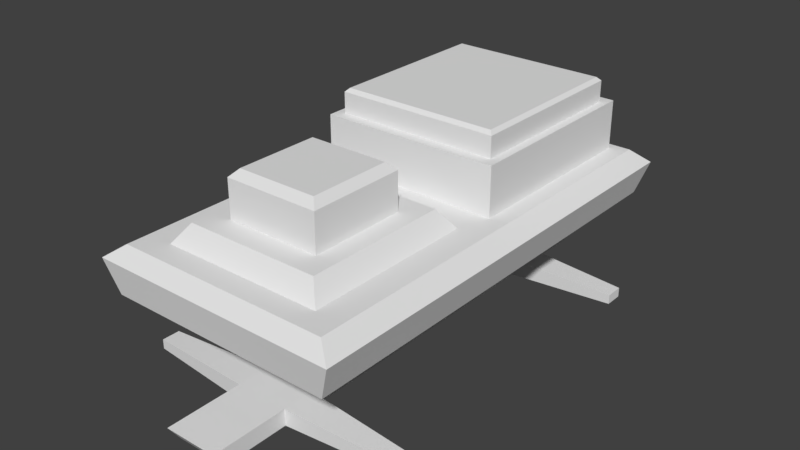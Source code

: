 # Source: robot.blend  (saved by Blender 2.78.0; exported with 4.5.12 LTS)
import bpy
from mathutils import Matrix  # noqa: F401  (used for matrix-valued properties, if any)

bpy.ops.wm.read_factory_settings(use_empty=True)
scene = bpy.context.scene
scene.name = 'Scene'

# ---- collections
col_collection_1 = bpy.data.collections.new('Collection 1'); scene.collection.children.link(col_collection_1)

# ---- materials (node trees are filled in below, after node groups)
mat_material_001 = bpy.data.materials.new('Material.001')
mat_material_001.alpha_threshold = 0.0
mat_material_001.use_transparent_shadow = False
mat_material_001.roughness = 0.5

# ---- material node trees

# ---- world
world_world = bpy.data.worlds.new('World'); scene.world = world_world
world_world.color = (0.05088, 0.05088, 0.05088)
world_world.use_sun_shadow = False
world_world.sun_shadow_jitter_overblur = 0.0
world_world.cycles.sampling_method = 'MANUAL'

# ---- meshes
me_cube_001 = bpy.data.meshes.new('Cube.001')
me_cube_001.from_pydata([(0.0, 1.52, 1.291e-07), (1.0, 1.52, 1.291e-07), (1.16, 1.402, 9.792e-08), (1.16, 1.402, 2.123), (1.0, 1.52, 2.0), (1.16, 1.402, -2.123), (1.0, 1.52, -2.0), (0.0, 1.402, -2.123), (0.0, 1.52, -2.0), (0.0, 1.402, 2.123), (0.0, 1.52, 2.0), (0.0, 1.52, 1.79), (0.7514, 1.52, 1.79), (0.0, 1.694, 0.3302), (0.6256, 1.694, 0.3302), (0.7514, 1.52, 0.2105), (0.0, 1.52, 0.2105), (0.0, 1.694, 1.67), (0.6256, 1.694, 1.67), (1.053, 1.091, 7.92e-08), (1.053, 1.091, -2.067), (0.0, 1.091, 2.067), (1.053, 1.091, 2.067), (0.0, 1.091, -2.067), (0.2483, 0.3976, -1.397e-08), (0.2483, 1.091, 3.341e-08), (0.2483, 1.091, -0.872), (0.0, 1.091, 0.872), (0.2483, 1.091, 0.872), (0.0, 1.091, -0.872), (0.2483, 0.2433, -2.452e-08), (0.2483, 0.3976, -0.872), (0.0, 0.3976, 0.872), (0.2483, 0.3976, 0.872), (0.0, 0.3976, -0.872), (0.0, 0.3976, 2.372), (0.2483, 0.2433, -0.872), (0.0, 0.2433, 0.872), (0.2483, 0.2433, 0.872), (0.0, 0.2433, -0.872), (0.0, 0.2433, -2.452e-08), (0.2483, 0.3976, 2.372), (0.2483, 0.2433, -2.265), (0.2483, 0.3976, -2.372), (0.0, 0.3976, -2.372), (0.2483, 0.2433, 2.265), (0.0, 0.2433, 2.265), (0.0, 0.2433, -2.265), (0.2483, 0.3976, 1.656), (0.2483, 0.2433, 1.656), (0.0, 0.3976, 1.656), (0.0, 0.2433, 1.656), (0.0, 0.3976, -1.656), (0.2483, 0.2433, -1.656), (0.2483, 0.3976, -1.656), (0.0, 0.2433, -1.656), (0.0, 0.3976, -1.36), (0.2483, 0.3976, -1.36), (0.2483, 0.2433, -1.36), (0.0, 0.2433, -1.36), (0.2483, 0.2433, 1.36), (0.0, 0.2433, 1.36), (0.2483, 0.3976, 1.36), (0.0, 0.3976, 1.36), (1.248, 0.3647, 1.423), (1.248, 0.3647, 1.593), (1.248, 0.2762, 1.593), (1.248, 0.2762, -1.423), (1.248, 0.2762, -1.593), (1.248, 0.3647, -1.593), (1.248, 0.3647, -1.423), (1.248, 0.2762, 1.423), (0.4396, 1.694, 1.45), (0.0, 1.694, 1.45), (0.0, 1.694, 0.5496), (0.4396, 1.694, 0.5496), (0.4396, 2.042, 1.45), (0.3712, 2.111, 1.382), (0.0, 2.042, 1.45), (0.0, 2.111, 1.382), (0.0, 2.111, 0.6179), (0.0, 2.042, 0.5496), (0.3712, 2.111, 0.6179), (0.4396, 2.042, 0.5496), (0.0, 1.52, -0.08386), (0.8408, 1.52, -0.08386), (0.8408, 1.52, -1.916), (0.0, 1.52, -1.916), (0.0, 1.972, -0.08386), (0.8408, 1.972, -0.08386), (0.8408, 1.972, -1.916), (0.0, 1.972, -1.916), (0.0, 1.972, -0.1833), (0.7616, 1.972, -0.1833), (0.7616, 1.972, -1.817), (0.0, 1.972, -1.817), (0.0, 2.166, -0.1833), (0.0, 2.199, -0.2163), (0.7616, 2.166, -0.1833), (0.7286, 2.199, -0.2163), (0.7286, 2.199, -1.784), (0.7616, 2.166, -1.817), (0.0, 2.199, -1.784), (0.0, 2.166, -1.817)], [], [(15, 16, 13, 14), (7, 8, 6, 5), (2, 1, 4, 3), (5, 6, 1, 2), (3, 9, 21, 22), (7, 5, 20, 23), (1, 0, 16, 15), (12, 15, 14, 18), (3, 4, 10, 9), (18, 14, 75, 72), (4, 1, 15, 12), (10, 4, 12, 11), (0, 1, 85, 84), (11, 12, 18, 17), (22, 21, 27, 28), (23, 20, 26, 29), (2, 3, 22, 19), (5, 2, 19, 20), (26, 25, 24, 31), (25, 28, 33, 24), (19, 22, 28, 25), (20, 19, 25, 26), (31, 24, 30, 36), (24, 33, 38, 30), (29, 26, 31, 34), (28, 27, 32, 33), (40, 30, 38, 37), (39, 36, 30, 40), (54, 53, 42, 43), (49, 48, 41, 45), (44, 43, 42, 47), (41, 35, 46, 45), (52, 54, 43, 44), (53, 55, 47, 42), (48, 50, 35, 41), (51, 49, 45, 46), (61, 60, 49, 51), (62, 63, 50, 48), (60, 62, 64, 71), (58, 59, 55, 53), (56, 57, 54, 52), (57, 58, 67, 70), (31, 36, 58, 57), (34, 31, 57, 56), (36, 39, 59, 58), (38, 33, 62, 60), (33, 32, 63, 62), (37, 38, 60, 61), (71, 64, 65, 66), (70, 67, 68, 69), (49, 60, 71, 66), (58, 53, 68, 67), (48, 49, 66, 65), (54, 57, 70, 69), (53, 54, 69, 68), (62, 48, 65, 64), (75, 74, 81, 83), (14, 13, 74, 75), (17, 18, 72, 73), (72, 75, 83, 76), (82, 80, 79, 77), (77, 79, 78, 76), (80, 82, 83, 81), (82, 77, 76, 83), (73, 72, 76, 78), (86, 87, 91, 90), (6, 8, 87, 86), (1, 6, 86, 85), (89, 90, 94, 93), (84, 85, 89, 88), (85, 86, 90, 89), (94, 95, 103, 101), (90, 91, 95, 94), (88, 89, 93, 92), (92, 93, 98, 96), (93, 94, 101, 98), (96, 98, 99, 97), (100, 99, 98, 101), (102, 100, 101, 103), (99, 100, 102, 97)])
_uv = me_cube_001.uv_layers.new(name='UVMap')
_uv.uv.foreach_set('vector', [0.3536, 0.8097, 0.3386, 0.7549, 0.355, 0.751, 0.3646, 0.7939, 0.8602, 0.6978, 0.8767, 0.6994, 0.87, 0.7305, 0.8634, 0.7304, 0.863, 0.7801, 0.8738, 0.78, 0.8703, 0.8302, 0.8638, 0.8301, 0.8634, 0.7304, 0.87, 0.7305, 0.8738, 0.78, 0.863, 0.7801, 0.8638, 0.8301, 0.8604, 0.8598, 0.8521, 0.858, 0.8591, 0.8298, 0.8602, 0.6978, 0.8634, 0.7304, 0.8586, 0.7307, 0.851, 0.6997, 0.8738, 0.78, 0.9023, 0.78, 0.9023, 0.7861, 0.8805, 0.7861, 0.4673, 0.8099, 0.3536, 0.8097, 0.3646, 0.7939, 0.4565, 0.795, 0.8638, 0.8301, 0.8703, 0.8302, 0.8753, 0.8583, 0.8604, 0.8598, 0.4565, 0.795, 0.3646, 0.7939, 0.3781, 0.7805, 0.4429, 0.7805, 0.8703, 0.8302, 0.8738, 0.78, 0.8805, 0.7861, 0.8775, 0.8312, 0.8753, 0.8583, 0.8703, 0.8302, 0.8775, 0.8312, 0.8825, 0.8569, 0.9023, 0.78, 0.8738, 0.78, 0.8782, 0.7776, 0.9023, 0.7776, 0.4835, 0.756, 0.4673, 0.8099, 0.4565, 0.795, 0.4671, 0.7515, 0.8591, 0.8298, 0.8521, 0.858, 0.8217, 0.8193, 0.8298, 0.813, 0.851, 0.6997, 0.8586, 0.7307, 0.829, 0.7479, 0.8204, 0.7416, 0.863, 0.7801, 0.8638, 0.8301, 0.8591, 0.8298, 0.8566, 0.7802, 0.8634, 0.7304, 0.863, 0.7801, 0.8566, 0.7802, 0.8586, 0.7307, 0.4531, 0.7485, 0.451, 0.7729, 0.4293, 0.7734, 0.4265, 0.7398, 0.451, 0.7729, 0.4537, 0.7996, 0.4301, 0.8073, 0.4293, 0.7734, 0.8566, 0.7802, 0.8591, 0.8298, 0.8298, 0.813, 0.8281, 0.7805, 0.8586, 0.7307, 0.8566, 0.7802, 0.8281, 0.7805, 0.829, 0.7479, 0.4265, 0.7398, 0.4293, 0.7734, 0.4242, 0.7736, 0.4207, 0.7415, 0.4293, 0.7734, 0.4301, 0.8073, 0.4238, 0.806, 0.4242, 0.7736, 0.4561, 0.7401, 0.4531, 0.7485, 0.4265, 0.7398, 0.4328, 0.7317, 0.4537, 0.7996, 0.4561, 0.8056, 0.4368, 0.8142, 0.4301, 0.8073, 0.4154, 0.774, 0.4242, 0.7736, 0.4238, 0.806, 0.415, 0.8042, 0.412, 0.7441, 0.4207, 0.7415, 0.4242, 0.7736, 0.4154, 0.774, 0.4136, 0.7151, 0.4094, 0.717, 0.4049, 0.7046, 0.4068, 0.7026, 0.4132, 0.8302, 0.417, 0.832, 0.4106, 0.8434, 0.4086, 0.8416, 0.4079, 0.6943, 0.4068, 0.7026, 0.4049, 0.7046, 0.398, 0.6982, 0.4106, 0.8434, 0.4074, 0.8523, 0.4009, 0.8451, 0.4086, 0.8416, 0.4197, 0.7115, 0.4136, 0.7151, 0.4068, 0.7026, 0.4079, 0.6943, 0.4094, 0.717, 0.4018, 0.7197, 0.398, 0.6982, 0.4049, 0.7046, 0.417, 0.832, 0.4236, 0.8366, 0.4074, 0.8523, 0.4106, 0.8434, 0.4063, 0.8275, 0.4132, 0.8302, 0.4086, 0.8416, 0.4009, 0.8451, 0.4098, 0.8191, 0.4171, 0.8221, 0.4132, 0.8302, 0.4063, 0.8275, 0.4213, 0.8241, 0.4285, 0.8282, 0.4236, 0.8366, 0.417, 0.832, 0.8188, 0.8057, 0.8167, 0.7768, 0.8542, 0.7912, 0.8535, 0.7908, 0.4132, 0.7255, 0.4055, 0.7288, 0.4018, 0.7197, 0.4094, 0.717, 0.4241, 0.7193, 0.4178, 0.7232, 0.4136, 0.7151, 0.4197, 0.7115, 0.8352, 0.7791, 0.8339, 0.7617, 0.8566, 0.7704, 0.8562, 0.7702, 0.4265, 0.7398, 0.4207, 0.7415, 0.4132, 0.7255, 0.4178, 0.7232, 0.4328, 0.7317, 0.4265, 0.7398, 0.4178, 0.7232, 0.4241, 0.7193, 0.4207, 0.7415, 0.412, 0.7441, 0.4055, 0.7288, 0.4132, 0.7255, 0.4238, 0.806, 0.4301, 0.8073, 0.4213, 0.8241, 0.4171, 0.8221, 0.4301, 0.8073, 0.4368, 0.8142, 0.4285, 0.8282, 0.4213, 0.8241, 0.415, 0.8042, 0.4238, 0.806, 0.4171, 0.8221, 0.4098, 0.8191, 0.8535, 0.7908, 0.8542, 0.7912, 0.8532, 0.7918, 0.8525, 0.7914, 0.8562, 0.7702, 0.8566, 0.7704, 0.856, 0.7708, 0.8556, 0.7705, 0.8898, 0.8057, 0.8188, 0.8057, 0.8535, 0.7908, 0.8525, 0.7914, 0.8339, 0.7617, 0.8767, 0.7619, 0.856, 0.7708, 0.8566, 0.7704, 0.8875, 0.7771, 0.8898, 0.8057, 0.8525, 0.7914, 0.8532, 0.7918, 0.8781, 0.7791, 0.8352, 0.7791, 0.8562, 0.7702, 0.8556, 0.7705, 0.8767, 0.7619, 0.8781, 0.7791, 0.8556, 0.7705, 0.856, 0.7708, 0.8167, 0.7768, 0.8875, 0.7771, 0.8532, 0.7918, 0.8542, 0.7912, 0.6191, 0.7381, 0.6579, 0.696, 0.687, 0.7315, 0.6522, 0.7509, 0.3646, 0.7939, 0.355, 0.751, 0.3714, 0.7476, 0.3781, 0.7805, 0.4671, 0.7515, 0.4565, 0.795, 0.4429, 0.7805, 0.4507, 0.7476, 0.6279, 0.8246, 0.6191, 0.7381, 0.6522, 0.7509, 0.6523, 0.8077, 0.6591, 0.7551, 0.6916, 0.7413, 0.6878, 0.8175, 0.6597, 0.8035, 0.6597, 0.8035, 0.6878, 0.8175, 0.6833, 0.826, 0.6523, 0.8077, 0.6916, 0.7413, 0.6591, 0.7551, 0.6522, 0.7509, 0.687, 0.7315, 0.6591, 0.7551, 0.6597, 0.8035, 0.6523, 0.8077, 0.6522, 0.7509, 0.6613, 0.8525, 0.6279, 0.8246, 0.6523, 0.8077, 0.6833, 0.826, 0.3583, 0.7356, 0.3963, 0.6993, 0.4148, 0.7236, 0.3824, 0.7448, 0.87, 0.7305, 0.8767, 0.6994, 0.8795, 0.7, 0.8736, 0.7281, 0.8738, 0.78, 0.87, 0.7305, 0.8736, 0.7281, 0.8782, 0.7776, 0.3779, 0.817, 0.3824, 0.7448, 0.3857, 0.7477, 0.3823, 0.8144, 0.3887, 0.8594, 0.3583, 0.8268, 0.3779, 0.817, 0.4062, 0.8431, 0.3583, 0.8268, 0.3583, 0.7356, 0.3824, 0.7448, 0.3779, 0.817, 0.676, 0.8366, 0.6224, 0.866, 0.6148, 0.8502, 0.6623, 0.8287, 0.3824, 0.7448, 0.4148, 0.7236, 0.4174, 0.7278, 0.3857, 0.7477, 0.4062, 0.8431, 0.3779, 0.817, 0.3823, 0.8144, 0.4095, 0.8395, 0.6224, 0.7009, 0.6776, 0.73, 0.6655, 0.7391, 0.615, 0.715, 0.6776, 0.73, 0.676, 0.8366, 0.6623, 0.8287, 0.6655, 0.7391, 0.615, 0.715, 0.6655, 0.7391, 0.6622, 0.7411, 0.6133, 0.7184, 0.6595, 0.8268, 0.6622, 0.7411, 0.6655, 0.7391, 0.6623, 0.8287, 0.6133, 0.847, 0.6595, 0.8268, 0.6623, 0.8287, 0.6148, 0.8502, 0.6622, 0.7411, 0.6595, 0.8268, 0.6133, 0.847, 0.6133, 0.7184])
me_cube_001.materials.append(mat_material_001)
me_cube_001.use_remesh_preserve_volume = False
me_cube_001.use_remesh_preserve_attributes = False
me_cube_001.use_mirror_vertex_groups = False
me_cube_001.use_paint_bone_selection = False
me_cube_001.use_paint_mask = True
me_cube_001.update()

# ---- objects
ob_robot = bpy.data.objects.new('robot', me_cube_001)

# ---- transforms, parenting, visibility, modifiers, constraints
ob_robot.location = (0.0, 0.0, 0.0)
ob_robot.rotation_euler = (1.571, 2.22e-16, 2.22e-16)
ob_robot.lineart.crease_threshold = 0.0
_m = ob_robot.modifiers.new('Mirror', 'MIRROR')
_m.use_clip = True

# ---- collection membership
col_collection_1.objects.link(ob_robot)

# ---- scene / render settings (as saved in the file)
scene.frame_start = 1; scene.frame_end = 250; scene.frame_set(1)
scene.render.engine = 'BLENDER_EEVEE_NEXT'
scene.render.resolution_percentage = 50
scene.render.dither_intensity = 0.0
scene.cycles.use_denoising = False
scene.cycles.samples = 128
scene.cycles.sampling_pattern = 'TABULATED_SOBOL'
scene.cycles.light_sampling_threshold = 0.0
scene.cycles.use_adaptive_sampling = False
scene.cycles.use_light_tree = False
scene.cycles.blur_glossy = 0.0
scene.cycles.sample_clamp_indirect = 0.0
scene.view_settings.view_transform = 'Standard'
bpy.context.view_layer.update()

# ---- added for rendering (the .blend has no active camera and no usable light): camera, sun
cam_auto = bpy.data.cameras.new('AutoCamera')
cam_auto.lens = 50.0
cam_auto.sensor_width = 36.0
cam_auto.clip_end = 1000.0
ob_auto_camera = bpy.data.objects.new('AutoCamera', cam_auto)
scene.collection.objects.link(ob_auto_camera)
ob_auto_camera.location = (5.27999, -6.33599, 5.44505)
ob_auto_camera.rotation_euler = (1.09748, -7.21219e-08, 0.694738)
scene.camera = ob_auto_camera
light_auto_sun = bpy.data.lights.new('AutoSun', 'SUN')
light_auto_sun.energy = 3.0
light_auto_sun.angle = 0.0523599
ob_auto_sun = bpy.data.objects.new('AutoSun', light_auto_sun)
scene.collection.objects.link(ob_auto_sun)
ob_auto_sun.rotation_euler = (0.872665, 0.174533, 0.523599)
bpy.context.view_layer.update()
